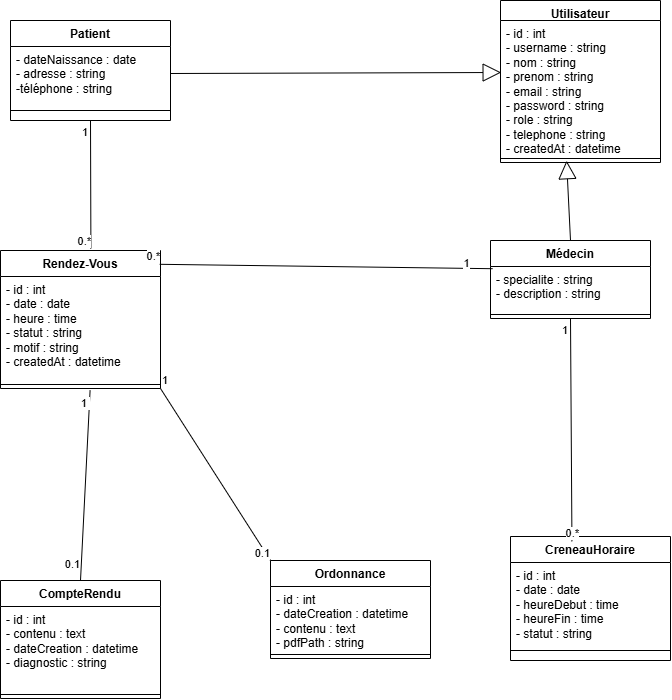

The diagram above was exported from draw.io. Its source (the exported page's mxGraphModel, read from the mxfile embedded in the PNG):
<mxGraphModel dx="1220" dy="713" grid="1" gridSize="10" guides="1" tooltips="1" connect="1" arrows="1" fold="1" page="1" pageScale="1" pageWidth="827" pageHeight="1169" math="0" shadow="0">
  <root>
    <mxCell id="0" />
    <mxCell id="1" parent="0" />
    <mxCell id="xC-TFZybbCWK_3hkgTF3-12" parent="1" style="swimlane;fontStyle=1;align=center;verticalAlign=top;childLayout=stackLayout;horizontal=1;startSize=20;horizontalStack=0;resizeParent=1;resizeParentMax=0;resizeLast=0;collapsible=1;marginBottom=0;whiteSpace=wrap;html=1;" value="Utilisateur" vertex="1">
      <mxGeometry height="162" width="160" x="550" y="170" as="geometry" />
    </mxCell>
    <mxCell id="xC-TFZybbCWK_3hkgTF3-13" parent="xC-TFZybbCWK_3hkgTF3-12" style="text;strokeColor=none;fillColor=none;align=left;verticalAlign=top;spacingLeft=4;spacingRight=4;overflow=hidden;rotatable=0;points=[[0,0.5],[1,0.5]];portConstraint=eastwest;whiteSpace=wrap;html=1;" value="&lt;div&gt;- id : int&lt;/div&gt;&lt;div&gt;- username : string&lt;/div&gt;&lt;div&gt;- nom : string&lt;/div&gt;&lt;div&gt;- prenom : string&lt;/div&gt;&lt;div&gt;- email : string&lt;/div&gt;&lt;div&gt;- password : string&lt;/div&gt;&lt;div&gt;- role : string&lt;/div&gt;&lt;div&gt;- telephone : string&lt;/div&gt;&lt;div&gt;- createdAt : datetime&lt;/div&gt;" vertex="1">
      <mxGeometry height="134" width="160" y="20" as="geometry" />
    </mxCell>
    <mxCell id="xC-TFZybbCWK_3hkgTF3-14" parent="xC-TFZybbCWK_3hkgTF3-12" style="line;strokeWidth=1;fillColor=none;align=left;verticalAlign=middle;spacingTop=-1;spacingLeft=3;spacingRight=3;rotatable=0;labelPosition=right;points=[];portConstraint=eastwest;strokeColor=inherit;" value="" vertex="1">
      <mxGeometry height="8" width="160" y="154" as="geometry" />
    </mxCell>
    <mxCell id="xC-TFZybbCWK_3hkgTF3-25" parent="1" style="swimlane;fontStyle=1;align=center;verticalAlign=top;childLayout=stackLayout;horizontal=1;startSize=26;horizontalStack=0;resizeParent=1;resizeParentMax=0;resizeLast=0;collapsible=1;marginBottom=0;whiteSpace=wrap;html=1;" value="Patient" vertex="1">
      <mxGeometry height="100" width="160" x="60" y="190" as="geometry" />
    </mxCell>
    <mxCell id="xC-TFZybbCWK_3hkgTF3-26" parent="xC-TFZybbCWK_3hkgTF3-25" style="text;strokeColor=none;fillColor=none;align=left;verticalAlign=top;spacingLeft=4;spacingRight=4;overflow=hidden;rotatable=0;points=[[0,0.5],[1,0.5]];portConstraint=eastwest;whiteSpace=wrap;html=1;" value="- dateNaissance : date&lt;div&gt;- adresse : string&lt;/div&gt;&lt;div&gt;-téléphone : string&lt;/div&gt;" vertex="1">
      <mxGeometry height="54" width="160" y="26" as="geometry" />
    </mxCell>
    <mxCell id="xC-TFZybbCWK_3hkgTF3-27" parent="xC-TFZybbCWK_3hkgTF3-25" style="line;strokeWidth=1;fillColor=none;align=left;verticalAlign=middle;spacingTop=-1;spacingLeft=3;spacingRight=3;rotatable=0;labelPosition=right;points=[];portConstraint=eastwest;strokeColor=inherit;" value="" vertex="1">
      <mxGeometry height="20" width="160" y="80" as="geometry" />
    </mxCell>
    <mxCell id="xC-TFZybbCWK_3hkgTF3-29" parent="1" style="swimlane;fontStyle=1;align=center;verticalAlign=top;childLayout=stackLayout;horizontal=1;startSize=26;horizontalStack=0;resizeParent=1;resizeParentMax=0;resizeLast=0;collapsible=1;marginBottom=0;whiteSpace=wrap;html=1;" value="Médecin" vertex="1">
      <mxGeometry height="78" width="160" x="540" y="410" as="geometry" />
    </mxCell>
    <mxCell id="xC-TFZybbCWK_3hkgTF3-30" parent="xC-TFZybbCWK_3hkgTF3-29" style="text;strokeColor=none;fillColor=none;align=left;verticalAlign=top;spacingLeft=4;spacingRight=4;overflow=hidden;rotatable=0;points=[[0,0.5],[1,0.5]];portConstraint=eastwest;whiteSpace=wrap;html=1;" value="- specialite : string&lt;div&gt;- description : string&lt;/div&gt;" vertex="1">
      <mxGeometry height="44" width="160" y="26" as="geometry" />
    </mxCell>
    <mxCell id="xC-TFZybbCWK_3hkgTF3-31" parent="xC-TFZybbCWK_3hkgTF3-29" style="line;strokeWidth=1;fillColor=none;align=left;verticalAlign=middle;spacingTop=-1;spacingLeft=3;spacingRight=3;rotatable=0;labelPosition=right;points=[];portConstraint=eastwest;strokeColor=inherit;" value="" vertex="1">
      <mxGeometry height="8" width="160" y="70" as="geometry" />
    </mxCell>
    <mxCell id="xC-TFZybbCWK_3hkgTF3-34" edge="1" parent="1" source="xC-TFZybbCWK_3hkgTF3-26" style="endArrow=block;endSize=16;endFill=0;html=1;rounded=0;entryX=0.004;entryY=0.388;entryDx=0;entryDy=0;entryPerimeter=0;exitX=1;exitY=0.5;exitDx=0;exitDy=0;" target="xC-TFZybbCWK_3hkgTF3-13" value="">
      <mxGeometry relative="1" width="160" as="geometry">
        <mxPoint as="offset" />
        <mxPoint x="170" y="250" as="sourcePoint" />
        <mxPoint x="330" y="250" as="targetPoint" />
      </mxGeometry>
    </mxCell>
    <mxCell id="xC-TFZybbCWK_3hkgTF3-35" edge="1" parent="1" source="xC-TFZybbCWK_3hkgTF3-29" style="endArrow=block;endSize=16;endFill=0;html=1;rounded=0;exitX=0.5;exitY=0;exitDx=0;exitDy=0;entryX=0.413;entryY=0.775;entryDx=0;entryDy=0;entryPerimeter=0;" target="xC-TFZybbCWK_3hkgTF3-14" value="">
      <mxGeometry relative="1" width="160" as="geometry">
        <mxPoint x="190" y="290" as="sourcePoint" />
        <mxPoint x="400" y="250" as="targetPoint" />
      </mxGeometry>
    </mxCell>
    <mxCell id="xC-TFZybbCWK_3hkgTF3-36" parent="1" style="swimlane;fontStyle=1;align=center;verticalAlign=top;childLayout=stackLayout;horizontal=1;startSize=26;horizontalStack=0;resizeParent=1;resizeParentMax=0;resizeLast=0;collapsible=1;marginBottom=0;whiteSpace=wrap;html=1;" value="Rendez-Vous" vertex="1">
      <mxGeometry height="138" width="160" x="50" y="420" as="geometry" />
    </mxCell>
    <mxCell id="xC-TFZybbCWK_3hkgTF3-37" parent="xC-TFZybbCWK_3hkgTF3-36" style="text;strokeColor=none;fillColor=none;align=left;verticalAlign=top;spacingLeft=4;spacingRight=4;overflow=hidden;rotatable=0;points=[[0,0.5],[1,0.5]];portConstraint=eastwest;whiteSpace=wrap;html=1;" value="- id : int&lt;div&gt;- date : date&lt;/div&gt;&lt;div&gt;- heure : time&lt;/div&gt;&lt;div&gt;- statut : string&lt;/div&gt;&lt;div&gt;- motif : string&lt;/div&gt;&lt;div&gt;- createdAt : datetime&lt;/div&gt;" vertex="1">
      <mxGeometry height="104" width="160" y="26" as="geometry" />
    </mxCell>
    <mxCell id="xC-TFZybbCWK_3hkgTF3-38" parent="xC-TFZybbCWK_3hkgTF3-36" style="line;strokeWidth=1;fillColor=none;align=left;verticalAlign=middle;spacingTop=-1;spacingLeft=3;spacingRight=3;rotatable=0;labelPosition=right;points=[];portConstraint=eastwest;strokeColor=inherit;" value="" vertex="1">
      <mxGeometry height="8" width="160" y="130" as="geometry" />
    </mxCell>
    <mxCell id="xC-TFZybbCWK_3hkgTF3-51" edge="1" parent="1" source="xC-TFZybbCWK_3hkgTF3-25" style="endArrow=none;html=1;rounded=0;exitX=0.5;exitY=1;exitDx=0;exitDy=0;entryX=0.565;entryY=-0.014;entryDx=0;entryDy=0;entryPerimeter=0;" target="xC-TFZybbCWK_3hkgTF3-36" value="">
      <mxGeometry relative="1" as="geometry">
        <mxPoint x="130" y="160" as="sourcePoint" />
        <mxPoint x="140" y="480" as="targetPoint" />
      </mxGeometry>
    </mxCell>
    <mxCell id="xC-TFZybbCWK_3hkgTF3-52" connectable="0" parent="xC-TFZybbCWK_3hkgTF3-51" style="edgeLabel;resizable=0;html=1;align=left;verticalAlign=bottom;" value="1" vertex="1">
      <mxGeometry relative="1" x="-1" as="geometry">
        <mxPoint x="-10" y="20" as="offset" />
      </mxGeometry>
    </mxCell>
    <mxCell id="xC-TFZybbCWK_3hkgTF3-53" connectable="0" parent="xC-TFZybbCWK_3hkgTF3-51" style="edgeLabel;resizable=0;html=1;align=right;verticalAlign=bottom;" value="0.*" vertex="1">
      <mxGeometry relative="1" x="1" as="geometry" />
    </mxCell>
    <mxCell id="xC-TFZybbCWK_3hkgTF3-55" edge="1" parent="1" source="xC-TFZybbCWK_3hkgTF3-30" style="endArrow=none;html=1;rounded=0;exitX=0.013;exitY=0.05;exitDx=0;exitDy=0;exitPerimeter=0;entryX=0.995;entryY=0.1;entryDx=0;entryDy=0;entryPerimeter=0;" target="xC-TFZybbCWK_3hkgTF3-36" value="">
      <mxGeometry relative="1" as="geometry">
        <mxPoint x="190" y="290" as="sourcePoint" />
        <mxPoint x="350" y="290" as="targetPoint" />
      </mxGeometry>
    </mxCell>
    <mxCell id="xC-TFZybbCWK_3hkgTF3-57" connectable="0" parent="xC-TFZybbCWK_3hkgTF3-55" style="edgeLabel;resizable=0;html=1;align=right;verticalAlign=bottom;" value="0.*" vertex="1">
      <mxGeometry relative="1" x="1" as="geometry" />
    </mxCell>
    <mxCell id="xC-TFZybbCWK_3hkgTF3-60" connectable="0" parent="xC-TFZybbCWK_3hkgTF3-55" style="edgeLabel;html=1;align=center;verticalAlign=middle;resizable=0;points=[];" value="1&lt;div&gt;&lt;br&gt;&lt;/div&gt;" vertex="1">
      <mxGeometry relative="1" x="-0.8482" y="1" as="geometry">
        <mxPoint x="-1" as="offset" />
      </mxGeometry>
    </mxCell>
    <mxCell id="xC-TFZybbCWK_3hkgTF3-61" parent="1" style="swimlane;fontStyle=1;align=center;verticalAlign=top;childLayout=stackLayout;horizontal=1;startSize=26;horizontalStack=0;resizeParent=1;resizeParentMax=0;resizeLast=0;collapsible=1;marginBottom=0;whiteSpace=wrap;html=1;" value="CreneauHoraire" vertex="1">
      <mxGeometry height="124" width="160" x="560" y="706" as="geometry" />
    </mxCell>
    <mxCell id="xC-TFZybbCWK_3hkgTF3-62" parent="xC-TFZybbCWK_3hkgTF3-61" style="text;strokeColor=none;fillColor=none;align=left;verticalAlign=top;spacingLeft=4;spacingRight=4;overflow=hidden;rotatable=0;points=[[0,0.5],[1,0.5]];portConstraint=eastwest;whiteSpace=wrap;html=1;" value="- id : int&lt;div&gt;- date : date&lt;/div&gt;&lt;div&gt;- heureDebut : time&amp;nbsp;&lt;/div&gt;&lt;div&gt;- heureFin : time&lt;/div&gt;&lt;div&gt;- statut : string&lt;/div&gt;" vertex="1">
      <mxGeometry height="84" width="160" y="26" as="geometry" />
    </mxCell>
    <mxCell id="xC-TFZybbCWK_3hkgTF3-63" parent="xC-TFZybbCWK_3hkgTF3-61" style="line;strokeWidth=1;fillColor=none;align=left;verticalAlign=middle;spacingTop=-1;spacingLeft=3;spacingRight=3;rotatable=0;labelPosition=right;points=[];portConstraint=eastwest;strokeColor=inherit;" value="" vertex="1">
      <mxGeometry height="8" width="160" y="110" as="geometry" />
    </mxCell>
    <mxCell id="xC-TFZybbCWK_3hkgTF3-64" parent="xC-TFZybbCWK_3hkgTF3-61" style="text;strokeColor=none;fillColor=none;align=left;verticalAlign=top;spacingLeft=4;spacingRight=4;overflow=hidden;rotatable=0;points=[[0,0.5],[1,0.5]];portConstraint=eastwest;whiteSpace=wrap;html=1;" value="+ method(type): type" vertex="1">
      <mxGeometry height="6" width="160" y="118" as="geometry" />
    </mxCell>
    <mxCell id="xC-TFZybbCWK_3hkgTF3-70" edge="1" parent="1" source="xC-TFZybbCWK_3hkgTF3-29" style="endArrow=none;html=1;rounded=0;entryX=0.384;entryY=0.039;entryDx=0;entryDy=0;entryPerimeter=0;exitX=0.5;exitY=1;exitDx=0;exitDy=0;" target="xC-TFZybbCWK_3hkgTF3-61" value="">
      <mxGeometry relative="1" as="geometry">
        <mxPoint x="350" y="470" as="sourcePoint" />
        <mxPoint x="350" y="630" as="targetPoint" />
      </mxGeometry>
    </mxCell>
    <mxCell id="xC-TFZybbCWK_3hkgTF3-71" connectable="0" parent="xC-TFZybbCWK_3hkgTF3-70" style="edgeLabel;resizable=0;html=1;align=left;verticalAlign=bottom;" value="1" vertex="1">
      <mxGeometry relative="1" x="-1" as="geometry">
        <mxPoint x="-10" y="20" as="offset" />
      </mxGeometry>
    </mxCell>
    <mxCell id="xC-TFZybbCWK_3hkgTF3-72" connectable="0" parent="xC-TFZybbCWK_3hkgTF3-70" style="edgeLabel;resizable=0;html=1;align=right;verticalAlign=bottom;" value="0.*" vertex="1">
      <mxGeometry relative="1" x="1" as="geometry">
        <mxPoint x="7" as="offset" />
      </mxGeometry>
    </mxCell>
    <mxCell id="xC-TFZybbCWK_3hkgTF3-78" parent="1" style="swimlane;fontStyle=1;align=center;verticalAlign=top;childLayout=stackLayout;horizontal=1;startSize=26;horizontalStack=0;resizeParent=1;resizeParentMax=0;resizeLast=0;collapsible=1;marginBottom=0;whiteSpace=wrap;html=1;" value="CompteRendu" vertex="1">
      <mxGeometry height="118" width="160" x="50" y="750" as="geometry" />
    </mxCell>
    <mxCell id="xC-TFZybbCWK_3hkgTF3-79" parent="xC-TFZybbCWK_3hkgTF3-78" style="text;strokeColor=none;fillColor=none;align=left;verticalAlign=top;spacingLeft=4;spacingRight=4;overflow=hidden;rotatable=0;points=[[0,0.5],[1,0.5]];portConstraint=eastwest;whiteSpace=wrap;html=1;" value="- id : int&lt;div&gt;- contenu : text&lt;/div&gt;&lt;div&gt;- dateCreation : datetime&lt;/div&gt;&lt;div&gt;- diagnostic : string&lt;/div&gt;" vertex="1">
      <mxGeometry height="84" width="160" y="26" as="geometry" />
    </mxCell>
    <mxCell id="xC-TFZybbCWK_3hkgTF3-80" parent="xC-TFZybbCWK_3hkgTF3-78" style="line;strokeWidth=1;fillColor=none;align=left;verticalAlign=middle;spacingTop=-1;spacingLeft=3;spacingRight=3;rotatable=0;labelPosition=right;points=[];portConstraint=eastwest;strokeColor=inherit;" value="" vertex="1">
      <mxGeometry height="8" width="160" y="110" as="geometry" />
    </mxCell>
    <mxCell id="xC-TFZybbCWK_3hkgTF3-83" edge="1" parent="1" source="xC-TFZybbCWK_3hkgTF3-78" style="endArrow=none;html=1;rounded=0;entryX=0.56;entryY=1.214;entryDx=0;entryDy=0;entryPerimeter=0;exitX=0.5;exitY=0;exitDx=0;exitDy=0;" target="xC-TFZybbCWK_3hkgTF3-38" value="">
      <mxGeometry relative="1" as="geometry">
        <mxPoint x="130" y="700" as="sourcePoint" />
        <mxPoint x="240" y="570" as="targetPoint" />
      </mxGeometry>
    </mxCell>
    <mxCell id="xC-TFZybbCWK_3hkgTF3-85" connectable="0" parent="xC-TFZybbCWK_3hkgTF3-83" style="edgeLabel;resizable=0;html=1;align=right;verticalAlign=bottom;" value="1&amp;nbsp;" vertex="1">
      <mxGeometry relative="1" x="1" as="geometry">
        <mxPoint y="20" as="offset" />
      </mxGeometry>
    </mxCell>
    <mxCell id="xC-TFZybbCWK_3hkgTF3-89" connectable="0" parent="xC-TFZybbCWK_3hkgTF3-83" style="edgeLabel;html=1;align=center;verticalAlign=middle;resizable=0;points=[];" value="0.1" vertex="1">
      <mxGeometry relative="1" x="-0.7555" y="-2" as="geometry">
        <mxPoint x="-12" y="6" as="offset" />
      </mxGeometry>
    </mxCell>
    <mxCell id="xC-TFZybbCWK_3hkgTF3-90" parent="1" style="swimlane;fontStyle=1;align=center;verticalAlign=top;childLayout=stackLayout;horizontal=1;startSize=26;horizontalStack=0;resizeParent=1;resizeParentMax=0;resizeLast=0;collapsible=1;marginBottom=0;whiteSpace=wrap;html=1;" value="Ordonnance" vertex="1">
      <mxGeometry height="98" width="160" x="320" y="730" as="geometry" />
    </mxCell>
    <mxCell id="xC-TFZybbCWK_3hkgTF3-91" parent="xC-TFZybbCWK_3hkgTF3-90" style="text;strokeColor=none;fillColor=none;align=left;verticalAlign=top;spacingLeft=4;spacingRight=4;overflow=hidden;rotatable=0;points=[[0,0.5],[1,0.5]];portConstraint=eastwest;whiteSpace=wrap;html=1;" value="- id : int&lt;div&gt;- dateCreation : datetime&lt;/div&gt;&lt;div&gt;- contenu : text&lt;/div&gt;&lt;div&gt;- pdfPath : string&lt;/div&gt;" vertex="1">
      <mxGeometry height="64" width="160" y="26" as="geometry" />
    </mxCell>
    <mxCell id="xC-TFZybbCWK_3hkgTF3-92" parent="xC-TFZybbCWK_3hkgTF3-90" style="line;strokeWidth=1;fillColor=none;align=left;verticalAlign=middle;spacingTop=-1;spacingLeft=3;spacingRight=3;rotatable=0;labelPosition=right;points=[];portConstraint=eastwest;strokeColor=inherit;" value="" vertex="1">
      <mxGeometry height="8" width="160" y="90" as="geometry" />
    </mxCell>
    <mxCell id="xC-TFZybbCWK_3hkgTF3-94" edge="1" parent="1" source="xC-TFZybbCWK_3hkgTF3-36" style="endArrow=none;html=1;rounded=0;exitX=1;exitY=1;exitDx=0;exitDy=0;entryX=0;entryY=0;entryDx=0;entryDy=0;" target="xC-TFZybbCWK_3hkgTF3-90" value="">
      <mxGeometry relative="1" as="geometry">
        <mxPoint x="370" y="810" as="sourcePoint" />
        <mxPoint x="530" y="810" as="targetPoint" />
      </mxGeometry>
    </mxCell>
    <mxCell id="xC-TFZybbCWK_3hkgTF3-95" connectable="0" parent="xC-TFZybbCWK_3hkgTF3-94" style="edgeLabel;resizable=0;html=1;align=left;verticalAlign=bottom;" value="1" vertex="1">
      <mxGeometry relative="1" x="-1" as="geometry" />
    </mxCell>
    <mxCell id="xC-TFZybbCWK_3hkgTF3-96" connectable="0" parent="xC-TFZybbCWK_3hkgTF3-94" style="edgeLabel;resizable=0;html=1;align=right;verticalAlign=bottom;" value="0.1" vertex="1">
      <mxGeometry relative="1" x="1" as="geometry" />
    </mxCell>
  </root>
</mxGraphModel>